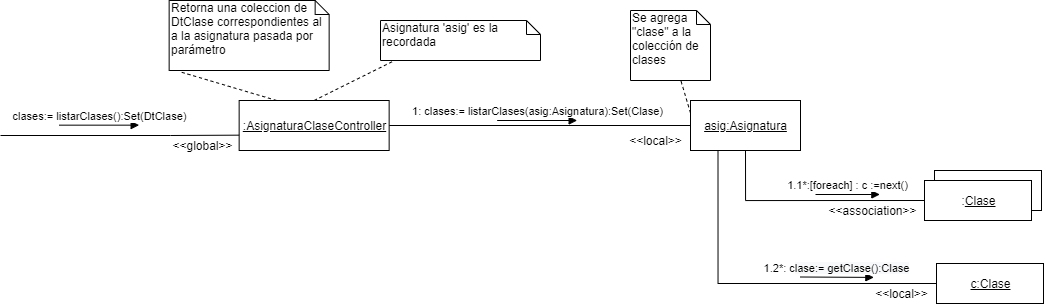

The diagram above was exported from draw.io. Its source (the exported page's mxGraphModel, read from the mxfile embedded in the PNG):
<mxGraphModel dx="1174" dy="645" grid="1" gridSize="10" guides="1" tooltips="1" connect="1" arrows="1" fold="1" page="1" pageScale="1" pageWidth="1169" pageHeight="826" background="#ffffff" math="0" shadow="0">
  <root>
    <mxCell id="0" />
    <mxCell id="1" parent="0" />
    <mxCell id="2" value="1: clases:= listarClases(asig:Asignatura):Set(Clase)" style="html=1;verticalAlign=bottom;endArrow=block;" edge="1" parent="1">
      <mxGeometry width="80" relative="1" as="geometry">
        <mxPoint x="626.6500000000001" y="140" as="sourcePoint" />
        <mxPoint x="706.6500000000001" y="140" as="targetPoint" />
        <mxPoint as="offset" />
      </mxGeometry>
    </mxCell>
    <mxCell id="3" style="rounded=0;orthogonalLoop=1;jettySize=auto;html=1;exitX=0.25;exitY=0;exitDx=0;exitDy=0;entryX=0.076;entryY=1.024;entryDx=0;entryDy=0;entryPerimeter=0;endArrow=none;endFill=0;dashed=1;" edge="1" source="10" target="4" parent="1">
      <mxGeometry relative="1" as="geometry">
        <mxPoint x="910" y="130" as="sourcePoint" />
      </mxGeometry>
    </mxCell>
    <mxCell id="4" value="Retorna una coleccion de DtClase correspondientes al&amp;nbsp; a la asignatura pasada por parámetro" style="shape=note;whiteSpace=wrap;html=1;size=14;verticalAlign=top;align=left;spacingTop=-6;" vertex="1" parent="1">
      <mxGeometry x="298.65" y="20" width="160" height="70" as="geometry" />
    </mxCell>
    <mxCell id="5" style="edgeStyle=orthogonalEdgeStyle;rounded=0;orthogonalLoop=1;jettySize=auto;html=1;exitX=0.5;exitY=1;exitDx=0;exitDy=0;entryX=0;entryY=0.5;entryDx=0;entryDy=0;endArrow=none;endFill=0;" edge="1" source="8" target="17" parent="1">
      <mxGeometry relative="1" as="geometry" />
    </mxCell>
    <mxCell id="6" style="edgeStyle=orthogonalEdgeStyle;rounded=0;orthogonalLoop=1;jettySize=auto;html=1;exitX=0.25;exitY=1;exitDx=0;exitDy=0;entryX=0;entryY=0.5;entryDx=0;entryDy=0;endArrow=none;endFill=0;" edge="1" source="8" target="19" parent="1">
      <mxGeometry relative="1" as="geometry" />
    </mxCell>
    <mxCell id="7" style="rounded=0;orthogonalLoop=1;jettySize=auto;html=1;exitX=0;exitY=0.25;exitDx=0;exitDy=0;endArrow=none;endFill=0;dashed=1;" edge="1" source="8" target="23" parent="1">
      <mxGeometry relative="1" as="geometry" />
    </mxCell>
    <mxCell id="8" value="&lt;u&gt;asig:Asignatura&lt;/u&gt;" style="html=1;" vertex="1" parent="1">
      <mxGeometry x="820" y="120" width="110" height="50" as="geometry" />
    </mxCell>
    <mxCell id="9" style="edgeStyle=orthogonalEdgeStyle;rounded=0;orthogonalLoop=1;jettySize=auto;html=1;entryX=0;entryY=0.5;entryDx=0;entryDy=0;endArrow=none;endFill=0;" edge="1" source="10" target="8" parent="1">
      <mxGeometry relative="1" as="geometry">
        <mxPoint x="810" y="145" as="targetPoint" />
      </mxGeometry>
    </mxCell>
    <mxCell id="10" value="&lt;u&gt;:AsignaturaClaseController&lt;/u&gt;" style="html=1;" vertex="1" parent="1">
      <mxGeometry x="368.65" y="120" width="150" height="50" as="geometry" />
    </mxCell>
    <mxCell id="11" style="edgeStyle=orthogonalEdgeStyle;rounded=0;orthogonalLoop=1;jettySize=auto;html=1;endArrow=none;endFill=0;entryX=-0.011;entryY=0.56;entryDx=0;entryDy=0;entryPerimeter=0;" edge="1" parent="1">
      <mxGeometry relative="1" as="geometry">
        <mxPoint x="129.99999999999977" y="155" as="sourcePoint" />
        <mxPoint x="368.64999999999986" y="154.66000000000008" as="targetPoint" />
        <Array as="points">
          <mxPoint x="300" y="155" />
          <mxPoint x="300" y="155" />
        </Array>
      </mxGeometry>
    </mxCell>
    <mxCell id="12" value="clases:= listarClases():Set(DtClase)" style="html=1;verticalAlign=bottom;endArrow=block;" edge="1" parent="1">
      <mxGeometry width="80" relative="1" as="geometry">
        <mxPoint x="188.6500000000001" y="144.65999999999985" as="sourcePoint" />
        <mxPoint x="268.6500000000001" y="144.65999999999985" as="targetPoint" />
        <mxPoint as="offset" />
      </mxGeometry>
    </mxCell>
    <mxCell id="13" style="rounded=0;orthogonalLoop=1;jettySize=auto;html=1;exitX=0.5;exitY=0;exitDx=0;exitDy=0;entryX=0.076;entryY=1.024;entryDx=0;entryDy=0;entryPerimeter=0;endArrow=none;endFill=0;dashed=1;" edge="1" source="10" target="14" parent="1">
      <mxGeometry relative="1" as="geometry">
        <mxPoint x="708.6500000000004" y="120" as="sourcePoint" />
      </mxGeometry>
    </mxCell>
    <mxCell id="14" value="Asignatura 'asig' es la recordada" style="shape=note;whiteSpace=wrap;html=1;size=14;verticalAlign=top;align=left;spacingTop=-6;" vertex="1" parent="1">
      <mxGeometry x="510" y="40" width="160" height="40" as="geometry" />
    </mxCell>
    <mxCell id="15" value="" style="group" connectable="0" vertex="1" parent="1">
      <mxGeometry x="1054" y="190" width="117" height="50" as="geometry" />
    </mxCell>
    <mxCell id="16" value="Object" style="html=1;" vertex="1" parent="15">
      <mxGeometry x="10" width="107" height="40" as="geometry" />
    </mxCell>
    <mxCell id="17" value=":&lt;u&gt;Clase&lt;/u&gt;" style="html=1;" vertex="1" parent="15">
      <mxGeometry y="10" width="107" height="40" as="geometry" />
    </mxCell>
    <mxCell id="18" value="&amp;lt;&amp;lt;association&amp;gt;&amp;gt;" style="text;html=1;align=center;verticalAlign=middle;resizable=0;points=[];autosize=1;" vertex="1" parent="1">
      <mxGeometry x="952" y="220" width="100" height="20" as="geometry" />
    </mxCell>
    <mxCell id="19" value="&lt;u&gt;c:Clase&lt;/u&gt;" style="html=1;" vertex="1" parent="1">
      <mxGeometry x="1066" y="283" width="107" height="40" as="geometry" />
    </mxCell>
    <mxCell id="20" value="&amp;lt;&amp;lt;local&amp;gt;&amp;gt;" style="text;html=1;align=center;verticalAlign=middle;resizable=0;points=[];autosize=1;" vertex="1" parent="1">
      <mxGeometry x="996" y="302.99999999999994" width="70" height="20" as="geometry" />
    </mxCell>
    <mxCell id="21" value="&lt;span style=&quot;font-family: &amp;#34;arial&amp;#34; , sans-serif ; text-align: left&quot;&gt;&lt;font style=&quot;font-size: 11px&quot;&gt;1.1*:[foreach] : c :=next()&lt;/font&gt;&lt;/span&gt;" style="html=1;verticalAlign=bottom;endArrow=block;" edge="1" parent="1">
      <mxGeometry width="80" relative="1" as="geometry">
        <mxPoint x="945" y="214" as="sourcePoint" />
        <mxPoint x="1009.3499999999999" y="214" as="targetPoint" />
      </mxGeometry>
    </mxCell>
    <mxCell id="22" value="&lt;span style=&quot;font-family: &amp;#34;arial&amp;#34; , sans-serif ; text-align: left&quot;&gt;&lt;font style=&quot;font-size: 11px&quot;&gt;1.2*: c&lt;/font&gt;&lt;/span&gt;&lt;span style=&quot;background-color: rgb(248 , 249 , 250)&quot;&gt;&lt;font style=&quot;font-size: 11px&quot;&gt;lase:= getClase():Clase&lt;/font&gt;&lt;/span&gt;" style="html=1;verticalAlign=bottom;endArrow=block;" edge="1" parent="1">
      <mxGeometry width="80" relative="1" as="geometry">
        <mxPoint x="930" y="296.5" as="sourcePoint" />
        <mxPoint x="1003.3499999999999" y="296.90999999999997" as="targetPoint" />
      </mxGeometry>
    </mxCell>
    <mxCell id="23" value="&lt;div&gt;&lt;span&gt;Se agrega &quot;clase&quot; a la colección de clases&lt;/span&gt;&lt;br&gt;&lt;/div&gt;" style="shape=note;whiteSpace=wrap;html=1;size=14;verticalAlign=top;align=left;spacingTop=-6;" vertex="1" parent="1">
      <mxGeometry x="760" y="30" width="80" height="70" as="geometry" />
    </mxCell>
    <mxCell id="24" value="&amp;lt;&amp;lt;global&amp;gt;&amp;gt;" style="text;html=1;align=center;verticalAlign=middle;resizable=0;points=[];autosize=1;" vertex="1" parent="1">
      <mxGeometry x="291.65" y="155" width="80" height="20" as="geometry" />
    </mxCell>
    <mxCell id="25" value="&amp;lt;&amp;lt;local&amp;gt;&amp;gt;" style="text;html=1;align=center;verticalAlign=middle;resizable=0;points=[];autosize=1;" vertex="1" parent="1">
      <mxGeometry x="750" y="150" width="70" height="20" as="geometry" />
    </mxCell>
  </root>
</mxGraphModel>